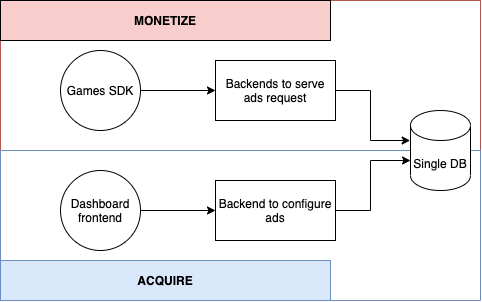

The diagram above was exported from draw.io. Its source (the exported page's mxGraphModel, read from the mxfile embedded in the PNG):
<mxGraphModel dx="1082" dy="695" grid="1" gridSize="10" guides="1" tooltips="1" connect="1" arrows="1" fold="1" page="1" pageScale="1" pageWidth="850" pageHeight="1100" math="0" shadow="0">
  <root>
    <mxCell id="0" />
    <mxCell id="1" parent="0" />
    <mxCell id="HS8d9wCnSIfZljy-4qts-11" value="" style="swimlane;startSize=0;fillColor=#F8CECC;strokeColor=#b85450;" vertex="1" parent="1">
      <mxGeometry x="90" y="90" width="480" height="150" as="geometry" />
    </mxCell>
    <mxCell id="HS8d9wCnSIfZljy-4qts-12" value="&lt;b&gt;MONETIZE&lt;/b&gt;" style="rounded=0;whiteSpace=wrap;html=1;fillColor=#F8CECC;gradientColor=none;" vertex="1" parent="HS8d9wCnSIfZljy-4qts-11">
      <mxGeometry width="330" height="40" as="geometry" />
    </mxCell>
    <mxCell id="HS8d9wCnSIfZljy-4qts-1" value="Backends to serve ads request" style="rounded=0;whiteSpace=wrap;html=1;" vertex="1" parent="HS8d9wCnSIfZljy-4qts-11">
      <mxGeometry x="215" y="60" width="120" height="60" as="geometry" />
    </mxCell>
    <mxCell id="HS8d9wCnSIfZljy-4qts-7" value="Games SDK" style="ellipse;whiteSpace=wrap;html=1;aspect=fixed;" vertex="1" parent="HS8d9wCnSIfZljy-4qts-11">
      <mxGeometry x="60" y="50" width="80" height="80" as="geometry" />
    </mxCell>
    <mxCell id="HS8d9wCnSIfZljy-4qts-9" style="edgeStyle=orthogonalEdgeStyle;rounded=0;orthogonalLoop=1;jettySize=auto;html=1;entryX=0;entryY=0.5;entryDx=0;entryDy=0;" edge="1" parent="HS8d9wCnSIfZljy-4qts-11" source="HS8d9wCnSIfZljy-4qts-7" target="HS8d9wCnSIfZljy-4qts-1">
      <mxGeometry relative="1" as="geometry" />
    </mxCell>
    <mxCell id="HS8d9wCnSIfZljy-4qts-13" value="" style="swimlane;startSize=0;fillColor=#dae8fc;strokeColor=#6c8ebf;" vertex="1" parent="1">
      <mxGeometry x="90" y="240" width="480" height="150" as="geometry" />
    </mxCell>
    <mxCell id="HS8d9wCnSIfZljy-4qts-14" value="&lt;b&gt;ACQUIRE&lt;/b&gt;" style="rounded=0;whiteSpace=wrap;html=1;fillColor=#dae8fc;strokeColor=#6c8ebf;" vertex="1" parent="HS8d9wCnSIfZljy-4qts-13">
      <mxGeometry y="110" width="330" height="40" as="geometry" />
    </mxCell>
    <mxCell id="HS8d9wCnSIfZljy-4qts-2" value="Backend to configure ads" style="rounded=0;whiteSpace=wrap;html=1;" vertex="1" parent="HS8d9wCnSIfZljy-4qts-13">
      <mxGeometry x="215" y="30" width="120" height="60" as="geometry" />
    </mxCell>
    <mxCell id="HS8d9wCnSIfZljy-4qts-8" value="Dashboard frontend" style="ellipse;whiteSpace=wrap;html=1;aspect=fixed;" vertex="1" parent="HS8d9wCnSIfZljy-4qts-13">
      <mxGeometry x="60" y="20" width="80" height="80" as="geometry" />
    </mxCell>
    <mxCell id="HS8d9wCnSIfZljy-4qts-10" style="edgeStyle=orthogonalEdgeStyle;rounded=0;orthogonalLoop=1;jettySize=auto;html=1;entryX=0;entryY=0.5;entryDx=0;entryDy=0;" edge="1" parent="HS8d9wCnSIfZljy-4qts-13" source="HS8d9wCnSIfZljy-4qts-8" target="HS8d9wCnSIfZljy-4qts-2">
      <mxGeometry relative="1" as="geometry" />
    </mxCell>
    <mxCell id="HS8d9wCnSIfZljy-4qts-4" style="edgeStyle=orthogonalEdgeStyle;rounded=0;orthogonalLoop=1;jettySize=auto;html=1;entryX=-0.005;entryY=0.387;entryDx=0;entryDy=0;entryPerimeter=0;" edge="1" parent="1" source="HS8d9wCnSIfZljy-4qts-1" target="HS8d9wCnSIfZljy-4qts-3">
      <mxGeometry relative="1" as="geometry">
        <Array as="points">
          <mxPoint x="460" y="180" />
          <mxPoint x="460" y="230" />
          <mxPoint x="500" y="230" />
        </Array>
      </mxGeometry>
    </mxCell>
    <mxCell id="HS8d9wCnSIfZljy-4qts-3" value="Single DB" style="shape=cylinder3;whiteSpace=wrap;html=1;boundedLbl=1;backgroundOutline=1;size=15;" vertex="1" parent="1">
      <mxGeometry x="500" y="200" width="60" height="80" as="geometry" />
    </mxCell>
    <mxCell id="HS8d9wCnSIfZljy-4qts-6" style="edgeStyle=orthogonalEdgeStyle;rounded=0;orthogonalLoop=1;jettySize=auto;html=1;exitX=1;exitY=0.5;exitDx=0;exitDy=0;" edge="1" parent="1" source="HS8d9wCnSIfZljy-4qts-2">
      <mxGeometry relative="1" as="geometry">
        <mxPoint x="435" y="200" as="sourcePoint" />
        <mxPoint x="500" y="250" as="targetPoint" />
        <Array as="points">
          <mxPoint x="460" y="300" />
          <mxPoint x="460" y="250" />
        </Array>
      </mxGeometry>
    </mxCell>
  </root>
</mxGraphModel>